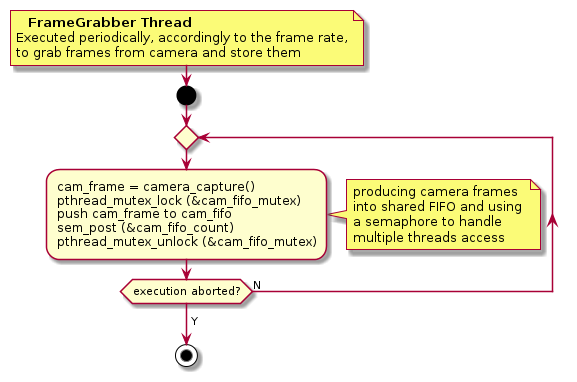

The diagram above was rendered by PlantUML. Its source (embedded in the PNG):
@startuml
!$end_bracket = "<b> </b>"
'-----------------------
  note right
    <b>FrameGrabber Thread</b>
	Executed periodically, accordingly to the frame rate,
	to grab frames from camera and store them
  end note
'-----------------------
  start
  repeat
	''(1)
	:cam_frame = camera_capture()
	pthread_mutex_lock (&cam_fifo_mutex)
	push cam_frame to cam_fifo
	sem_post (&cam_fifo_count)
	pthread_mutex_unlock (&cam_fifo_mutex);
	''
	note right
		producing camera frames 
		into shared FIFO and using 
		a semaphore to handle 
		multiple threads access
	end note
  repeat while(execution aborted?) is (N)
  ->Y;

  stop
  
'-----------------------
@enduml